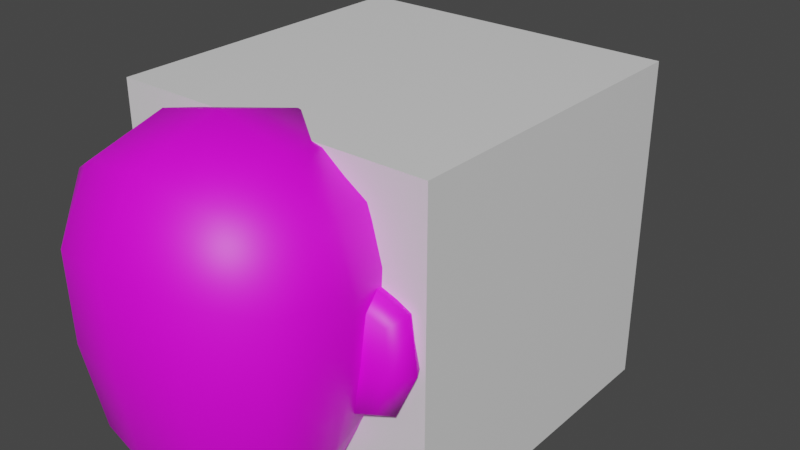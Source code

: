 # Source: submarina_005.blend  (saved by Blender 2.90.8; exported with 4.5.12 LTS)
import bpy
from mathutils import Matrix  # noqa: F401  (used for matrix-valued properties, if any)

bpy.ops.wm.read_factory_settings(use_empty=True)
scene = bpy.context.scene
scene.name = 'Scene'

# ---- collections
col_collection = bpy.data.collections.new('Collection'); scene.collection.children.link(col_collection)

# ---- images (referenced by path relative to the original .blend; pixels are not part of the script)
import os
ASSET_DIR = os.environ.get("B2B_ASSET_DIR", "")  # directory of the original .blend (textures are referenced by path, not embedded)
HERE = os.path.dirname(os.path.abspath(__file__))  # packed textures are extracted next to this script under _unpacked/

def load_image(name, relpath, width, height, colorspace="sRGB"):
    """Load a texture the original file referenced (path relative to the .blend, or extracted next to this script)."""
    p = next((c for c in (os.path.join(HERE, relpath), os.path.join(ASSET_DIR, relpath)) if relpath and os.path.exists(c)), "")
    if p:
        img = bpy.data.images.load(p, check_existing=True)
        img.name = name
    else:  # same state as the original file: an image datablock whose file is absent (Cycles renders it pink)
        img = bpy.data.images.new(name, width, height)
        img.source = "FILE"
        img.filepath = "//" + (relpath or name)
    img.colorspace_settings.name = colorspace
    return img
img_submarine = load_image('submarine', 'textures/submarine.png', 1024, 1024, 'sRGB')

# ---- materials (node trees are filled in below, after node groups)
mat_material = bpy.data.materials.new('Material')
mat_material.alpha_threshold = 0.0
mat_material.use_transparent_shadow = False
mat_material.line_color = (0.0, 0.0, 0.0, 1.0)
mat_submarine = bpy.data.materials.new('submarine')
mat_submarine.use_transparent_shadow = False

# ---- node groups
ng_auto_smooth = bpy.data.node_groups.new('Auto Smooth', 'GeometryNodeTree')
_s = ng_auto_smooth.interface.new_socket(name='Geometry', in_out='OUTPUT', socket_type='NodeSocketGeometry')
_s = ng_auto_smooth.interface.new_socket(name='Geometry', in_out='INPUT', socket_type='NodeSocketGeometry')
_s = ng_auto_smooth.interface.new_socket(name='Angle', in_out='INPUT', socket_type='NodeSocketFloat')
_s.subtype = 'ANGLE'
_s.min_value = 0.0
_s.max_value = 3.142
ng_auto_smooth.is_modifier = True
_N = ng_auto_smooth.nodes; _L = ng_auto_smooth.links
n0 = _N.new('NodeGroupOutput'); n0.name = 'Group Output'; n0.location = (480, -100)
n1 = _N.new('NodeGroupInput'); n1.name = 'Group Input'; n1.location = (-420, -300)
n2 = _N.new('NodeGroupInput'); n2.name = 'Group Input.001'; n2.location = (-60, -100)
n3 = _N.new('GeometryNodeSetShadeSmooth'); n3.name = 'Set Shade Smooth'; n3.location = (120, -100)
n3.domain = 'EDGE'
n4 = _N.new('GeometryNodeSetShadeSmooth'); n4.name = 'Set Shade Smooth.001'; n4.location = (300, -100)
n5 = _N.new('GeometryNodeInputMeshEdgeAngle'); n5.name = 'Edge Angle'; n5.location = (-420, -220)
n6 = _N.new('GeometryNodeInputEdgeSmooth'); n6.name = 'Is Edge Smooth'; n6.location = (-60, -160)
n7 = _N.new('GeometryNodeInputShadeSmooth'); n7.name = 'Is Face Smooth'; n7.location = (-240, -340)
n8 = _N.new('FunctionNodeBooleanMath'); n8.name = 'Boolean Math'; n8.location = (-60, -220)
n9 = _N.new('FunctionNodeCompare'); n9.name = 'Compare'; n9.location = (-240, -180)
n9.operation = 'LESS_EQUAL'
_L.new(n5.outputs[0], n9.inputs[0])
_L.new(n4.outputs[0], n0.inputs[0])
_L.new(n1.outputs[1], n9.inputs[1])
_L.new(n9.outputs[0], n8.inputs[0])
_L.new(n7.outputs[0], n8.inputs[1])
_L.new(n2.outputs[0], n3.inputs[0])
_L.new(n6.outputs[0], n3.inputs[1])
_L.new(n3.outputs[0], n4.inputs[0])
_L.new(n8.outputs[0], n3.inputs[2])
n0.is_active_output = True

# ---- material node trees
mat_material.use_nodes = True; mat_material.node_tree.nodes.clear()
_N = mat_material.node_tree.nodes; _L = mat_material.node_tree.links
n0 = _N.new('ShaderNodeOutputMaterial'); n0.name = 'Material Output'; n0.location = (300, 300)
n1 = _N.new('ShaderNodeBsdfPrincipled'); n1.name = 'Principled BSDF'; n1.location = (10, 300)
n1.distribution = 'GGX'
n1.subsurface_method = 'BURLEY'
n1.inputs[2].default_value = 0.4
n1.inputs[3].default_value = 1.45
n1.inputs[27].default_value = (0.0, 0.0, 0.0, 1.0)
n1.inputs[28].default_value = 1.0
_L.new(n1.outputs[0], n0.inputs[0])
n0.is_active_output = True
mat_submarine.use_nodes = True; mat_submarine.node_tree.nodes.clear()
_N = mat_submarine.node_tree.nodes; _L = mat_submarine.node_tree.links
n0 = _N.new('ShaderNodeBsdfPrincipled'); n0.name = 'Principled BSDF'; n0.location = (10, 300)
n0.distribution = 'GGX'
n0.subsurface_method = 'BURLEY'
n0.inputs[3].default_value = 1.45
n0.inputs[27].default_value = (0.0, 0.0, 0.0, 1.0)
n0.inputs[28].default_value = 1.0
n1 = _N.new('ShaderNodeOutputMaterial'); n1.name = 'Material Output'; n1.location = (300, 300)
n2 = _N.new('ShaderNodeTexImage'); n2.name = 'Image Texture'; n2.location = (-280, 280)
n2.image = img_submarine
_L.new(n0.outputs[0], n1.inputs[0])
_L.new(n2.outputs[0], n0.inputs[0])
n1.is_active_output = True

# ---- world
world_world = bpy.data.worlds.new('World'); scene.world = world_world
world_world.use_nodes = True; world_world.node_tree.nodes.clear()
_N = world_world.node_tree.nodes; _L = world_world.node_tree.links
n0 = _N.new('ShaderNodeOutputWorld'); n0.name = 'World Output'; n0.location = (300, 300)
n1 = _N.new('ShaderNodeBackground'); n1.name = 'Background'; n1.location = (10, 300)
n1.inputs[0].default_value = (0.05088, 0.05088, 0.05088, 1.0)
_L.new(n1.outputs[0], n0.inputs[0])
n0.is_active_output = True
world_world.color = (0.05088, 0.05088, 0.05088)
world_world.use_sun_shadow = False
world_world.sun_shadow_jitter_overblur = 0.0

# ---- meshes
me_cube = bpy.data.meshes.new('Cube')
me_cube.from_pydata([(1.0, 1.0, 1.0), (1.0, 1.0, -1.0), (1.0, -1.0, 1.0), (1.0, -1.0, -1.0), (-1.0, 1.0, 1.0), (-1.0, 1.0, -1.0), (-1.0, -1.0, 1.0), (-1.0, -1.0, -1.0)], [], [(0, 4, 6, 2), (3, 2, 6, 7), (7, 6, 4, 5), (5, 1, 3, 7), (1, 0, 2, 3), (5, 4, 0, 1)])
_uv = me_cube.uv_layers.new(name='UVMap')
_uv.uv.foreach_set('vector', [0.625, 0.5, 0.875, 0.5, 0.875, 0.75, 0.625, 0.75, 0.375, 0.75, 0.625, 0.75, 0.625, 1.0, 0.375, 1.0, 0.375, 0.0, 0.625, 0.0, 0.625, 0.25, 0.375, 0.25, 0.125, 0.5, 0.375, 0.5, 0.375, 0.75, 0.125, 0.75, 0.375, 0.5, 0.625, 0.5, 0.625, 0.75, 0.375, 0.75, 0.375, 0.25, 0.625, 0.25, 0.625, 0.5, 0.375, 0.5])
me_cube.materials.append(mat_material)
me_cube.use_remesh_preserve_volume = False
me_cube.use_remesh_preserve_attributes = False
me_cube.use_mirror_vertex_groups = False
me_cube.update()
me_cube_001 = bpy.data.meshes.new('Cube.001')
me_cube_001.from_pydata([(0.6469, -0.7878, -0.5803), (0.6469, -0.7878, 0.07762), (0.5051, 0.6767, -0.5486), (0.5051, 0.6767, -0.06848), (0.686, -0.0583, -0.6583), (0.686, -0.0583, 0.1303), (0.2938, 0.8027, 0.008165), (0.5335, 0.7176, -0.3127), (0.6066, 0.3874, -0.6186), (0.7049, -0.4997, 0.1507), (0.6965, -0.8234, -0.2513), (0.3921, -0.9302, -0.7033), (0.2938, 0.8027, -0.6357), (0.3921, -0.9302, 0.2007), (0.7049, -0.4997, -0.6565), (0.6066, 0.3874, 0.04133), (0.381, -0.06344, 0.3673), (0.381, -0.06344, -0.8954), (0.7937, -0.05625, -0.264), (0.283, 0.9281, -0.3229), (0.8128, -0.4814, -0.2529), (0.3968, -0.5653, -0.895), (0.3968, -0.5496, 0.3892), (0.397, -1.055, -0.2513), (0.338, 0.4071, 0.238), (0.338, 0.4384, -0.8165), (0.6989, 0.3752, -0.289), (0.273, -0.05938, 0.7322), (0.2888, -0.4158, 0.7006), (0.23, 0.2357, 0.575), (0.9504, -0.3436, -0.04991), (0.9985, -0.04268, -0.05685), (0.824, 0.1985, -0.01041), (0.8831, -0.2949, -0.1477), (0.8831, -0.2949, 0.04721), (0.9313, -0.04396, 0.06011), (0.8816, 0.2268, -0.07245), (0.824, 0.1985, -0.1452), (0.9313, -0.04396, -0.1824), (0.68, -0.04846, -0.2045), (0.5982, 0.2879, -0.1596), (0.6351, -0.04846, 0.08884), (0.6663, -0.3815, 0.07323), (0.6663, -0.3815, -0.1625), (0.5783, 0.2879, 0.003524), (0.6663, -0.4406, -0.04426), (0.5783, 0.3221, -0.07153), (0.06517, -0.08493, 0.7581), (0.06628, -0.1594, 0.7581), (0.06571, -0.1126, 0.9006), (0.06922, -0.1706, 0.8564), (0.07463, -0.1897, 1.005), (0.07928, -0.2262, 0.926), (0.08551, -0.3115, 1.053), (0.08632, -0.3144, 0.9542), (0.1188, -0.3338, 1.073), (0.12, -0.3372, 0.9349), (0.131, -0.5577, 1.078), (0.1323, -0.5276, 0.9294), (-0.6469, -0.7878, -0.5803), (-0.6469, -0.7878, 0.07762), (-0.5051, 0.6767, -0.5486), (-0.5051, 0.6767, -0.06848), (-0.686, -0.0583, -0.6583), (-0.686, -0.0583, 0.1303), (0.0, 0.8623, -0.6728), (0.0, 0.8623, 0.04302), (0.0, -1.004, -0.7522), (0.0, -1.004, 0.2496), (0.0, -0.06653, -0.9677), (-0.2938, 0.8027, 0.008165), (-0.5335, 0.7176, -0.3127), (-0.6066, 0.3874, -0.6186), (-0.7049, -0.4997, 0.1507), (-0.6965, -0.8234, -0.2513), (-0.3921, -0.9302, -0.7033), (-0.2938, 0.8027, -0.6357), (-0.3921, -0.9302, 0.2007), (0.0, -0.6045, 0.4612), (0.0, -0.6045, -0.967), (0.0, -1.145, -0.2513), (0.0, 1.001, -0.3244), (-0.7049, -0.4997, -0.6565), (-0.6066, 0.3874, 0.04133), (0.0, 0.4684, 0.2995), (0.0, 0.4684, -0.8784), (-0.381, -0.06344, 0.3673), (-0.381, -0.06344, -0.8954), (-0.7937, -0.05625, -0.264), (-0.283, 0.9281, -0.3229), (-0.8128, -0.4814, -0.2529), (-0.3968, -0.5653, -0.895), (-0.3968, -0.5496, 0.3892), (-0.397, -1.055, -0.2513), (-0.338, 0.4071, 0.238), (-0.338, 0.4384, -0.8165), (-0.6989, 0.3752, -0.289), (0.0, -0.06246, 0.8045), (0.0, -0.4707, 0.7726), (0.0, 0.297, 0.6366), (-0.273, -0.05938, 0.7322), (-0.2888, -0.4158, 0.7006), (-0.23, 0.2357, 0.575), (-0.9504, -0.3436, -0.04991), (-0.9985, -0.04268, -0.05685), (-0.824, 0.1985, -0.01041), (-0.8831, -0.2949, -0.1477), (-0.8831, -0.2949, 0.04721), (-0.9313, -0.04396, 0.06011), (-0.8816, 0.2268, -0.07245), (-0.824, 0.1985, -0.1452), (-0.9313, -0.04396, -0.1824), (-0.68, -0.04846, -0.2045), (-0.5982, 0.2879, -0.1596), (-0.6351, -0.04846, 0.08884), (-0.6663, -0.3815, 0.07323), (-0.6663, -0.3815, -0.1625), (-0.5783, 0.2879, 0.003524), (-0.6663, -0.4406, -0.04426), (-0.5783, 0.3221, -0.07153), (0.0, -0.04766, 0.7581), (-0.06517, -0.08493, 0.7581), (-0.06628, -0.1594, 0.7581), (0.0, -0.1944, 0.7581), (0.0, -0.07999, 0.9195), (-0.06571, -0.1126, 0.9006), (-0.06922, -0.1706, 0.8564), (0.0, -0.2015, 0.8331), (0.0, -0.1731, 1.041), (-0.07463, -0.1897, 1.005), (-0.07928, -0.2262, 0.926), (0.0, -0.2464, 0.883), (0.0, -0.3102, 1.102), (-0.08551, -0.3115, 1.053), (-0.08632, -0.3144, 0.9542), (0.0, -0.316, 0.904), (0.0, -0.5426, 1.003), (0.0, -0.3322, 1.141), (-0.1188, -0.3338, 1.073), (-0.12, -0.3372, 0.9349), (0.0, -0.3391, 0.8652), (0.0, -0.5725, 1.152), (-0.131, -0.5577, 1.078), (-0.1323, -0.5276, 0.9294), (0.0, -0.5124, 0.854)], [], [(65, 81, 19, 12), (81, 66, 6, 19), (19, 6, 3, 7), (12, 19, 7, 2), (4, 18, 20, 14), (18, 5, 9, 20), (20, 9, 1, 10), (14, 20, 10, 0), (69, 17, 21, 79), (17, 4, 14, 21), (21, 14, 0, 11), (79, 21, 11, 67), (5, 16, 22, 9), (16, 24, 29, 27), (22, 78, 68, 13), (9, 22, 13, 1), (0, 10, 23, 11), (10, 1, 13, 23), (23, 13, 68, 80), (11, 23, 80, 67), (3, 6, 24, 15), (6, 66, 84, 24), (78, 22, 28, 98), (15, 24, 16, 5), (65, 12, 25, 85), (12, 2, 8, 25), (25, 8, 4, 17), (85, 25, 17, 69), (2, 7, 26, 8), (7, 3, 15, 26), (26, 15, 5, 18), (8, 26, 18, 4), (27, 97, 98, 28), (29, 99, 97, 27), (22, 16, 27, 28), (24, 84, 99, 29), (45, 43, 33, 30), (41, 42, 34, 35), (44, 41, 35, 32), (42, 45, 30, 34), (46, 44, 32, 36), (39, 40, 37, 38), (40, 46, 36, 37), (43, 39, 38, 33), (37, 36, 31, 38), (36, 32, 35, 31), (31, 35, 34, 30), (38, 31, 30, 33), (47, 49, 50, 48), (48, 50, 127, 123), (124, 128, 51, 49), (49, 51, 52, 50), (50, 52, 131, 127), (128, 132, 53, 51), (51, 53, 54, 52), (52, 54, 135, 131), (53, 132, 137, 55), (136, 144, 58), (140, 56, 58, 144), (56, 55, 57, 58), (55, 137, 141, 57), (135, 54, 56, 140), (136, 57, 141), (136, 58, 57), (54, 53, 55, 56), (120, 124, 49, 47), (65, 76, 89, 81), (81, 89, 70, 66), (89, 71, 62, 70), (76, 61, 71, 89), (63, 82, 90, 88), (88, 90, 73, 64), (90, 74, 60, 73), (82, 59, 74, 90), (69, 79, 91, 87), (87, 91, 82, 63), (91, 75, 59, 82), (79, 67, 75, 91), (64, 73, 92, 86), (86, 100, 102, 94), (92, 77, 68, 78), (73, 60, 77, 92), (59, 75, 93, 74), (74, 93, 77, 60), (93, 80, 68, 77), (75, 67, 80, 93), (62, 83, 94, 70), (70, 94, 84, 66), (78, 98, 101, 92), (83, 64, 86, 94), (65, 85, 95, 76), (76, 95, 72, 61), (95, 87, 63, 72), (85, 69, 87, 95), (61, 72, 96, 71), (71, 96, 83, 62), (96, 88, 64, 83), (72, 63, 88, 96), (100, 101, 98, 97), (102, 100, 97, 99), (92, 101, 100, 86), (94, 102, 99, 84), (118, 103, 106, 116), (114, 108, 107, 115), (117, 105, 108, 114), (115, 107, 103, 118), (119, 109, 105, 117), (112, 111, 110, 113), (113, 110, 109, 119), (116, 106, 111, 112), (110, 111, 104, 109), (109, 104, 108, 105), (104, 103, 107, 108), (111, 106, 103, 104), (121, 122, 126, 125), (122, 123, 127, 126), (124, 125, 129, 128), (125, 126, 130, 129), (126, 127, 131, 130), (128, 129, 133, 132), (129, 130, 134, 133), (130, 131, 135, 134), (133, 138, 137, 132), (136, 143, 144), (140, 144, 143, 139), (139, 143, 142, 138), (138, 142, 141, 137), (135, 140, 139, 134), (136, 141, 142), (136, 142, 143), (134, 139, 138, 133), (120, 121, 125, 124)])
me_cube_001.polygons.foreach_set('use_smooth', [True] * 132)
_k = set([(57, 58), (57, 141), (58, 144), (141, 142), (142, 143), (143, 144)])
me_cube_001.attributes.new('sharp_edge', 'BOOLEAN', 'EDGE').data.foreach_set('value', [ (min(e.vertices), max(e.vertices)) in _k for e in me_cube_001.edges])
_uv = me_cube_001.uv_layers.new(name='UVMap')
_uv.uv.foreach_set('vector', [0.8047, 0.2123, 0.8483, 0.3516, 0.7487, 0.3584, 0.7115, 0.2645, 0.8483, 0.3516, 0.8223, 0.5043, 0.7197, 0.4637, 0.7487, 0.3584, 0.7487, 0.3584, 0.7197, 0.4637, 0.6505, 0.4337, 0.6563, 0.367, 0.7115, 0.2645, 0.7487, 0.3584, 0.6563, 0.367, 0.6488, 0.3033, 0.45, 0.2777, 0.4467, 0.3791, 0.3453, 0.3788, 0.3421, 0.2808, 0.4467, 0.3791, 0.4436, 0.4833, 0.3294, 0.4773, 0.3453, 0.3788, 0.3453, 0.3788, 0.3294, 0.4773, 0.2593, 0.4524, 0.2633, 0.3732, 0.3421, 0.2808, 0.3453, 0.3788, 0.2633, 0.3732, 0.2714, 0.2961, 0.4642, 0.02172, 0.4551, 0.1682, 0.3076, 0.1833, 0.2464, 0.05544, 0.4551, 0.1682, 0.45, 0.2777, 0.3421, 0.2808, 0.3076, 0.1833, 0.3076, 0.1833, 0.3421, 0.2808, 0.2714, 0.2961, 0.2087, 0.2433, 0.2464, 0.05544, 0.3076, 0.1833, 0.2087, 0.2433, 0.1042, 0.1631, 0.4436, 0.4833, 0.4444, 0.5963, 0.2852, 0.586, 0.3294, 0.4773, 0.4444, 0.5963, 0.6058, 0.5652, 0.5413, 0.6878, 0.4334, 0.7131, 0.2852, 0.586, 0.1745, 0.6938, 0.06236, 0.5503, 0.1863, 0.4943, 0.3294, 0.4773, 0.2852, 0.586, 0.1863, 0.4943, 0.2593, 0.4524, 0.2714, 0.2961, 0.2633, 0.3732, 0.1693, 0.3651, 0.2087, 0.2433, 0.2633, 0.3732, 0.2593, 0.4524, 0.1863, 0.4943, 0.1693, 0.3651, 0.1693, 0.3651, 0.1863, 0.4943, 0.06236, 0.5503, 0.02546, 0.3505, 0.2087, 0.2433, 0.1693, 0.3651, 0.02546, 0.3505, 0.1042, 0.1631, 0.6505, 0.4337, 0.7197, 0.4637, 0.6058, 0.5652, 0.5671, 0.4638, 0.7197, 0.4637, 0.8223, 0.5043, 0.7051, 0.6589, 0.6058, 0.5652, 0.1745, 0.6938, 0.2852, 0.586, 0.326, 0.695, 0.2752, 0.7897, 0.5671, 0.4638, 0.6058, 0.5652, 0.4444, 0.5963, 0.4436, 0.4833, 0.8047, 0.2123, 0.7115, 0.2645, 0.6081, 0.1977, 0.6746, 0.09083, 0.7115, 0.2645, 0.6488, 0.3033, 0.5675, 0.2855, 0.6081, 0.1977, 0.6081, 0.1977, 0.5675, 0.2855, 0.45, 0.2777, 0.4551, 0.1682, 0.6746, 0.09083, 0.6081, 0.1977, 0.4551, 0.1682, 0.4642, 0.02172, 0.6488, 0.3033, 0.6563, 0.367, 0.5579, 0.3736, 0.5675, 0.2855, 0.6563, 0.367, 0.6505, 0.4337, 0.5671, 0.4638, 0.5579, 0.3736, 0.5579, 0.3736, 0.5671, 0.4638, 0.4436, 0.4833, 0.4467, 0.3791, 0.5675, 0.2855, 0.5579, 0.3736, 0.4467, 0.3791, 0.45, 0.2777, 0.4334, 0.7131, 0.4372, 0.8193, 0.2752, 0.7897, 0.326, 0.695, 0.5413, 0.6878, 0.5907, 0.7675, 0.4372, 0.8193, 0.4334, 0.7131, 0.2852, 0.586, 0.4444, 0.5963, 0.4334, 0.7131, 0.326, 0.695, 0.6058, 0.5652, 0.7051, 0.6589, 0.5907, 0.7675, 0.5413, 0.6878, 0.32, 0.9525, 0.28, 0.967, 0.2498, 0.9018, 0.2732, 0.8701, 0.5095, 0.978, 0.4018, 0.9639, 0.434, 0.8994, 0.5052, 0.8892, 0.6254, 0.9759, 0.5095, 0.978, 0.5052, 0.8892, 0.584, 0.9034, 0.4018, 0.9639, 0.3629, 0.9464, 0.4134, 0.8658, 0.434, 0.8994, 0.6497, 0.9647, 0.6254, 0.9759, 0.584, 0.9034, 0.5962, 0.8777, 0.1721, 0.9653, 0.0568, 0.967, 0.1023, 0.9037, 0.1781, 0.8893, 0.0568, 0.967, 0.02665, 0.9557, 0.09129, 0.8737, 0.1023, 0.9037, 0.28, 0.967, 0.1721, 0.9653, 0.1781, 0.8893, 0.2498, 0.9018, 0.1023, 0.9037, 0.09129, 0.8737, 0.1813, 0.8463, 0.1781, 0.8893, 0.5962, 0.8777, 0.584, 0.9034, 0.5052, 0.8892, 0.5074, 0.8474, 0.5074, 0.8474, 0.5052, 0.8892, 0.434, 0.8994, 0.4134, 0.8658, 0.1781, 0.8893, 0.1813, 0.8463, 0.2732, 0.8701, 0.2498, 0.9018, 0.9694, 0.9058, 0.9326, 0.9261, 0.9298, 0.9044, 0.9565, 0.8894, 0.9565, 0.8894, 0.9298, 0.9044, 0.9265, 0.8799, 0.9462, 0.8703, 0.9401, 0.9467, 0.8987, 0.959, 0.8967, 0.9354, 0.9326, 0.9261, 0.9326, 0.9261, 0.8967, 0.9354, 0.9004, 0.9091, 0.9298, 0.9044, 0.9298, 0.9044, 0.9004, 0.9091, 0.9073, 0.8806, 0.9265, 0.8799, 0.8987, 0.959, 0.8567, 0.964, 0.8556, 0.9334, 0.8967, 0.9354, 0.8967, 0.9354, 0.8556, 0.9334, 0.8679, 0.9008, 0.9004, 0.9091, 0.9004, 0.9091, 0.8679, 0.9008, 0.8874, 0.8727, 0.9073, 0.8806, 0.8556, 0.9334, 0.8567, 0.964, 0.8461, 0.9699, 0.8438, 0.9321, 0.9483, 0.4976, 0.9483, 0.5446, 0.9075, 0.5209, 0.8792, 0.8583, 0.8547, 0.895, 0.7977, 0.8765, 0.8255, 0.8281, 0.8547, 0.895, 0.8438, 0.9321, 0.779, 0.9251, 0.7977, 0.8765, 0.8438, 0.9321, 0.8461, 0.9699, 0.7737, 0.9702, 0.779, 0.9251, 0.8874, 0.8727, 0.8679, 0.9008, 0.8547, 0.895, 0.8792, 0.8583, 0.9483, 0.4976, 0.9079, 0.4741, 0.9483, 0.451, 0.9483, 0.4976, 0.9075, 0.5209, 0.9079, 0.4741, 0.8679, 0.9008, 0.8556, 0.9334, 0.8438, 0.9321, 0.8547, 0.895, 0.9818, 0.924, 0.9401, 0.9467, 0.9326, 0.9261, 0.9694, 0.9058, 0.8047, 0.2123, 0.7115, 0.2645, 0.7487, 0.3584, 0.8483, 0.3516, 0.8483, 0.3516, 0.7487, 0.3584, 0.7197, 0.4637, 0.8223, 0.5043, 0.7487, 0.3584, 0.6563, 0.367, 0.6505, 0.4337, 0.7197, 0.4637, 0.7115, 0.2645, 0.6488, 0.3033, 0.6563, 0.367, 0.7487, 0.3584, 0.45, 0.2777, 0.3421, 0.2808, 0.3453, 0.3788, 0.4467, 0.3791, 0.4467, 0.3791, 0.3453, 0.3788, 0.3294, 0.4773, 0.4436, 0.4833, 0.3453, 0.3788, 0.2633, 0.3732, 0.2593, 0.4524, 0.3294, 0.4773, 0.3421, 0.2808, 0.2714, 0.2961, 0.2633, 0.3732, 0.3453, 0.3788, 0.4642, 0.02172, 0.2464, 0.05544, 0.3076, 0.1833, 0.4551, 0.1682, 0.4551, 0.1682, 0.3076, 0.1833, 0.3421, 0.2808, 0.45, 0.2777, 0.3076, 0.1833, 0.2087, 0.2433, 0.2714, 0.2961, 0.3421, 0.2808, 0.2464, 0.05544, 0.1042, 0.1631, 0.2087, 0.2433, 0.3076, 0.1833, 0.4436, 0.4833, 0.3294, 0.4773, 0.2852, 0.586, 0.4444, 0.5963, 0.4444, 0.5963, 0.4334, 0.7131, 0.5413, 0.6878, 0.6058, 0.5652, 0.2852, 0.586, 0.1863, 0.4943, 0.06236, 0.5503, 0.1745, 0.6938, 0.3294, 0.4773, 0.2593, 0.4524, 0.1863, 0.4943, 0.2852, 0.586, 0.2714, 0.2961, 0.2087, 0.2433, 0.1693, 0.3651, 0.2633, 0.3732, 0.2633, 0.3732, 0.1693, 0.3651, 0.1863, 0.4943, 0.2593, 0.4524, 0.1693, 0.3651, 0.02546, 0.3505, 0.06236, 0.5503, 0.1863, 0.4943, 0.2087, 0.2433, 0.1042, 0.1631, 0.02546, 0.3505, 0.1693, 0.3651, 0.6505, 0.4337, 0.5671, 0.4638, 0.6058, 0.5652, 0.7197, 0.4637, 0.7197, 0.4637, 0.6058, 0.5652, 0.7051, 0.6589, 0.8223, 0.5043, 0.1745, 0.6938, 0.2752, 0.7897, 0.326, 0.695, 0.2852, 0.586, 0.5671, 0.4638, 0.4436, 0.4833, 0.4444, 0.5963, 0.6058, 0.5652, 0.8047, 0.2123, 0.6746, 0.09083, 0.6081, 0.1977, 0.7115, 0.2645, 0.7115, 0.2645, 0.6081, 0.1977, 0.5675, 0.2855, 0.6488, 0.3033, 0.6081, 0.1977, 0.4551, 0.1682, 0.45, 0.2777, 0.5675, 0.2855, 0.6746, 0.09083, 0.4642, 0.02172, 0.4551, 0.1682, 0.6081, 0.1977, 0.6488, 0.3033, 0.5675, 0.2855, 0.5579, 0.3736, 0.6563, 0.367, 0.6563, 0.367, 0.5579, 0.3736, 0.5671, 0.4638, 0.6505, 0.4337, 0.5579, 0.3736, 0.4467, 0.3791, 0.4436, 0.4833, 0.5671, 0.4638, 0.5675, 0.2855, 0.45, 0.2777, 0.4467, 0.3791, 0.5579, 0.3736, 0.4334, 0.7131, 0.326, 0.695, 0.2752, 0.7897, 0.4372, 0.8193, 0.5413, 0.6878, 0.4334, 0.7131, 0.4372, 0.8193, 0.5907, 0.7675, 0.2852, 0.586, 0.326, 0.695, 0.4334, 0.7131, 0.4444, 0.5963, 0.6058, 0.5652, 0.5413, 0.6878, 0.5907, 0.7675, 0.7051, 0.6589, 0.32, 0.9525, 0.2732, 0.8701, 0.2498, 0.9018, 0.28, 0.967, 0.5095, 0.978, 0.5052, 0.8892, 0.434, 0.8994, 0.4018, 0.9639, 0.6254, 0.9759, 0.584, 0.9034, 0.5052, 0.8892, 0.5095, 0.978, 0.4018, 0.9639, 0.434, 0.8994, 0.4134, 0.8658, 0.3629, 0.9464, 0.6497, 0.9647, 0.5962, 0.8777, 0.584, 0.9034, 0.6254, 0.9759, 0.1721, 0.9653, 0.1781, 0.8893, 0.1023, 0.9037, 0.0568, 0.967, 0.0568, 0.967, 0.1023, 0.9037, 0.09129, 0.8737, 0.02665, 0.9557, 0.28, 0.967, 0.2498, 0.9018, 0.1781, 0.8893, 0.1721, 0.9653, 0.1023, 0.9037, 0.1781, 0.8893, 0.1813, 0.8463, 0.09129, 0.8737, 0.5962, 0.8777, 0.5074, 0.8474, 0.5052, 0.8892, 0.584, 0.9034, 0.5074, 0.8474, 0.4134, 0.8658, 0.434, 0.8994, 0.5052, 0.8892, 0.1781, 0.8893, 0.2498, 0.9018, 0.2732, 0.8701, 0.1813, 0.8463, 0.9694, 0.9058, 0.9565, 0.8894, 0.9298, 0.9044, 0.9326, 0.9261, 0.9565, 0.8894, 0.9462, 0.8703, 0.9265, 0.8799, 0.9298, 0.9044, 0.9401, 0.9467, 0.9326, 0.9261, 0.8967, 0.9354, 0.8987, 0.959, 0.9326, 0.9261, 0.9298, 0.9044, 0.9004, 0.9091, 0.8967, 0.9354, 0.9298, 0.9044, 0.9265, 0.8799, 0.9073, 0.8806, 0.9004, 0.9091, 0.8987, 0.959, 0.8967, 0.9354, 0.8556, 0.9334, 0.8567, 0.964, 0.8967, 0.9354, 0.9004, 0.9091, 0.8679, 0.9008, 0.8556, 0.9334, 0.9004, 0.9091, 0.9073, 0.8806, 0.8874, 0.8727, 0.8679, 0.9008, 0.8556, 0.9334, 0.8438, 0.9321, 0.8461, 0.9699, 0.8567, 0.964, 0.9483, 0.4976, 0.9075, 0.5209, 0.9483, 0.5446, 0.8792, 0.8583, 0.8255, 0.8281, 0.7977, 0.8765, 0.8547, 0.895, 0.8547, 0.895, 0.7977, 0.8765, 0.779, 0.9251, 0.8438, 0.9321, 0.8438, 0.9321, 0.779, 0.9251, 0.7737, 0.9702, 0.8461, 0.9699, 0.8874, 0.8727, 0.8792, 0.8583, 0.8547, 0.895, 0.8679, 0.9008, 0.9483, 0.4976, 0.9483, 0.451, 0.9079, 0.4741, 0.9483, 0.4976, 0.9079, 0.4741, 0.9075, 0.5209, 0.8679, 0.9008, 0.8547, 0.895, 0.8438, 0.9321, 0.8556, 0.9334, 0.9818, 0.924, 0.9694, 0.9058, 0.9326, 0.9261, 0.9401, 0.9467])
me_cube_001.materials.append(mat_submarine)
me_cube_001.use_remesh_fix_poles = True
me_cube_001.use_remesh_preserve_attributes = False
me_cube_001.use_mirror_vertex_groups = False
me_cube_001.update()
me_cube_006 = bpy.data.meshes.new('Cube.006')
me_cube_006.from_pydata([(0.1358, -1.192e-07, -0.1358), (0.08777, 0.2955, -0.08777), (0.1921, -1.192e-07, 2.98e-08), (0.1241, 0.2955, 2.98e-08), (0.1358, -1.192e-07, 0.1358), (0.08777, 0.2955, 0.08777), (0.0, -1.192e-07, -0.1921), (0.0, 0.2955, -0.1241), (-0.1358, -1.192e-07, -0.1358), (-0.08777, 0.2955, -0.08777), (-0.1921, -1.192e-07, 2.98e-08), (-0.1241, 0.2955, 2.98e-08), (-0.1358, -1.192e-07, 0.1358), (-0.08777, 0.2955, 0.08777), (0.0, -1.192e-07, 0.1921), (0.0, 0.2955, 0.1241), (0.0, 0.3601, -5.96e-08), (-0.06355, 0.2255, 0.07428), (-0.05327, 0.2214, 0.4518), (-0.0478, 0.2687, 0.07428), (-0.0373, 0.2653, 0.4518), (0.0373, 0.1884, 0.4518), (0.06355, 0.2282, 0.07428), (0.05327, 0.2323, 0.4518), (-0.08805, 0.2962, 0.2631), (0.112, 0.2234, 0.2631), (0.08805, 0.1575, 0.2631), (0.0478, 0.185, 0.07428), (-0.112, 0.2303, 0.2631), (-0.03255, 0.2255, -0.09217), (-0.3647, 0.2214, -0.272), (-0.04042, 0.2687, -0.07854), (-0.3726, 0.2653, -0.2582), (-0.4099, 0.1884, -0.1936), (-0.0961, 0.2282, 0.01789), (-0.4179, 0.2323, -0.1798), (-0.1838, 0.2962, -0.2078), (-0.2838, 0.2234, -0.03452), (-0.2718, 0.1575, -0.05527), (-0.08823, 0.185, 0.004262), (-0.1718, 0.2303, -0.2285), (0.0961, 0.2255, 0.01789), (0.4179, 0.2214, -0.1798), (0.08823, 0.2687, 0.004262), (0.4099, 0.2653, -0.1936), (0.3726, 0.1884, -0.2582), (0.03255, 0.2282, -0.09217), (0.3647, 0.2323, -0.272), (0.2718, 0.2962, -0.05527), (0.1718, 0.2234, -0.2285), (0.1838, 0.1575, -0.2078), (0.04042, 0.185, -0.07854), (0.2838, 0.2303, -0.03452)], [], [(6, 7, 1, 0), (0, 1, 3, 2), (2, 3, 5, 4), (4, 5, 15, 14), (1, 7, 16, 3), (3, 16, 15, 5), (6, 8, 9, 7), (8, 10, 11, 9), (10, 12, 13, 11), (12, 14, 15, 13), (9, 11, 16, 7), (11, 13, 15, 16), (28, 18, 20, 24), (24, 20, 23, 25), (25, 23, 21, 26), (23, 20, 18, 21), (22, 25, 26, 27), (19, 24, 25, 22), (17, 28, 24, 19), (26, 21, 18, 28), (27, 26, 28, 17), (40, 30, 32, 36), (36, 32, 35, 37), (37, 35, 33, 38), (35, 32, 30, 33), (34, 37, 38, 39), (31, 36, 37, 34), (29, 40, 36, 31), (38, 33, 30, 40), (39, 38, 40, 29), (52, 42, 44, 48), (48, 44, 47, 49), (49, 47, 45, 50), (47, 44, 42, 45), (46, 49, 50, 51), (43, 48, 49, 46), (41, 52, 48, 43), (50, 45, 42, 52), (51, 50, 52, 41)])
me_cube_006.polygons.foreach_set('use_smooth', [True] * 39)
_uv = me_cube_006.uv_layers.new(name='UVMap')
_uv.uv.foreach_set('vector', [0.8674, 0.5811, 0.9267, 0.6555, 0.9003, 0.6705, 0.834, 0.6129, 0.834, 0.6129, 0.9003, 0.6705, 0.8865, 0.6911, 0.8069, 0.6547, 0.8069, 0.6547, 0.8865, 0.6911, 0.8831, 0.7157, 0.7923, 0.7041, 0.7923, 0.7041, 0.8831, 0.7157, 0.8922, 0.7437, 0.7921, 0.7567, 0.9003, 0.6705, 0.9267, 0.6555, 0.9267, 0.7067, 0.8865, 0.6911, 0.8865, 0.6911, 0.9267, 0.7067, 0.8922, 0.7437, 0.8831, 0.7157, 0.8674, 0.5811, 0.834, 0.6129, 0.9003, 0.6705, 0.9267, 0.6555, 0.834, 0.6129, 0.8069, 0.6547, 0.8865, 0.6911, 0.9003, 0.6705, 0.8069, 0.6547, 0.7923, 0.7041, 0.8831, 0.7157, 0.8865, 0.6911, 0.7923, 0.7041, 0.7921, 0.7567, 0.8922, 0.7437, 0.8831, 0.7157, 0.9003, 0.6705, 0.8865, 0.6911, 0.9267, 0.7067, 0.9267, 0.6555, 0.8865, 0.6911, 0.8831, 0.7157, 0.8922, 0.7437, 0.9267, 0.7067, 0.9784, 0.1102, 0.9628, 0.1747, 0.9465, 0.1714, 0.9567, 0.1105, 0.9567, 0.1105, 0.9465, 0.1714, 0.9135, 0.1704, 0.9011, 0.1132, 0.9011, 0.1132, 0.9135, 0.1704, 0.8993, 0.1742, 0.8793, 0.1147, 0.9135, 0.1704, 0.9465, 0.1714, 0.946, 0.1873, 0.9131, 0.1863, 0.9077, 0.05263, 0.9011, 0.1132, 0.8793, 0.1147, 0.8914, 0.05022, 0.9481, 0.05372, 0.9567, 0.1105, 0.9011, 0.1132, 0.9077, 0.05263, 0.9624, 0.05081, 0.9784, 0.1102, 0.9567, 0.1105, 0.9481, 0.05372, 0.9688, 0.3108, 0.9512, 0.3692, 0.9215, 0.3694, 0.9032, 0.3112, 0.9539, 0.2526, 0.9688, 0.3108, 0.9032, 0.3112, 0.9174, 0.2528, 0.9784, 0.1102, 0.9628, 0.1747, 0.9465, 0.1714, 0.9567, 0.1105, 0.9567, 0.1105, 0.9465, 0.1714, 0.9135, 0.1704, 0.9011, 0.1132, 0.9011, 0.1132, 0.9135, 0.1704, 0.8993, 0.1742, 0.8793, 0.1147, 0.9135, 0.1704, 0.9465, 0.1714, 0.946, 0.1873, 0.9131, 0.1863, 0.9077, 0.05263, 0.9011, 0.1132, 0.8793, 0.1147, 0.8914, 0.05022, 0.9481, 0.05372, 0.9567, 0.1105, 0.9011, 0.1132, 0.9077, 0.05263, 0.9624, 0.05081, 0.9784, 0.1102, 0.9567, 0.1105, 0.9481, 0.05372, 0.9688, 0.3108, 0.9512, 0.3692, 0.9215, 0.3694, 0.9032, 0.3112, 0.9539, 0.2526, 0.9688, 0.3108, 0.9032, 0.3112, 0.9174, 0.2528, 0.9784, 0.1102, 0.9628, 0.1747, 0.9465, 0.1714, 0.9567, 0.1105, 0.9567, 0.1105, 0.9465, 0.1714, 0.9135, 0.1704, 0.9011, 0.1132, 0.9011, 0.1132, 0.9135, 0.1704, 0.8993, 0.1742, 0.8793, 0.1147, 0.9135, 0.1704, 0.9465, 0.1714, 0.946, 0.1873, 0.9131, 0.1863, 0.9077, 0.05263, 0.9011, 0.1132, 0.8793, 0.1147, 0.8914, 0.05022, 0.9481, 0.05372, 0.9567, 0.1105, 0.9011, 0.1132, 0.9077, 0.05263, 0.9624, 0.05081, 0.9784, 0.1102, 0.9567, 0.1105, 0.9481, 0.05372, 0.9688, 0.3108, 0.9512, 0.3692, 0.9215, 0.3694, 0.9032, 0.3112, 0.9539, 0.2526, 0.9688, 0.3108, 0.9032, 0.3112, 0.9174, 0.2528])
me_cube_006.materials.append(mat_submarine)
me_cube_006.use_remesh_fix_poles = True
me_cube_006.use_remesh_preserve_attributes = False
me_cube_006.use_mirror_vertex_groups = False
me_cube_006.update()
arm_armature = bpy.data.armatures.new('Armature')  # bones are not reproduced

# ---- objects
ob_cube = bpy.data.objects.new('Cube', me_cube)
ob_sub_body = bpy.data.objects.new('sub_body', me_cube_001)
ob_sub_vint = bpy.data.objects.new('sub_vint', me_cube_006)
ob_armature_sub = bpy.data.objects.new('Armature_sub', arm_armature)

# ---- transforms, parenting, visibility, modifiers, constraints
ob_cube.location = (0.0, 0.0, 0.0)
ob_cube.lock_rotations_4d = False
ob_cube.empty_display_type = 'ARROWS'
ob_cube.display_type = 'WIRE'
ob_cube.lineart.crease_threshold = 0.0
ob_sub_body.parent = ob_armature_sub
ob_sub_body.matrix_parent_inverse = Matrix(((1.0, -0.0, 0.0, -0.0), (-0.0, 0.0, 1.0, -1.0), (0.0, -1.0, 0.0, -0.0), (0.0, 0.0, -0.0, 1.0)))
ob_sub_body.location = (0.0, 7.451e-09, 1.49e-08)
ob_sub_body.lineart.crease_threshold = 0.0
_m = ob_sub_body.modifiers.new('Auto Smooth', 'NODES')
_m.node_group = ng_auto_smooth
_gi = [s.identifier for s in ng_auto_smooth.interface.items_tree if s.item_type == 'SOCKET' and s.in_out == 'INPUT']
_m[_gi[1]] = 3.142  # Angle
ob_sub_vint.parent = ob_armature_sub
ob_sub_vint.matrix_parent_inverse = Matrix(((1.0, 4.103e-16, 2.647e-23, -3.482e-16), (-4.103e-16, 1.0, -1.684e-31, -1.39), (-2.647e-23, -1.086e-38, 1.0, 0.3244), (-0.0, -0.0, -0.0, 1.0)))
ob_sub_vint.location = (0.0, 0.8487, -0.3244)
ob_sub_vint.lineart.crease_threshold = 0.0
_m = ob_sub_vint.modifiers.new('Auto Smooth', 'NODES')
_m.node_group = ng_auto_smooth
_gi = [s.identifier for s in ng_auto_smooth.interface.items_tree if s.item_type == 'SOCKET' and s.in_out == 'INPUT']
_m[_gi[1]] = 3.142  # Angle
ob_armature_sub.location = (0.0, 0.0, 0.0)
ob_armature_sub.display_type = 'WIRE'
ob_armature_sub.show_in_front = True
ob_armature_sub.lineart.crease_threshold = 0.0

# ---- collection membership
col_collection.objects.link(ob_cube)
col_collection.objects.link(ob_sub_body)
col_collection.objects.link(ob_sub_vint)
col_collection.objects.link(ob_armature_sub)

# ---- scene / render settings (as saved in the file)
scene.frame_start = 1; scene.frame_end = 180; scene.frame_set(38)
scene.render.engine = 'BLENDER_EEVEE_NEXT'
scene.render.fps = 60
scene.cycles.use_denoising = False
scene.cycles.samples = 128
scene.cycles.sampling_pattern = 'TABULATED_SOBOL'
scene.cycles.use_adaptive_sampling = False
scene.cycles.use_light_tree = False
scene.view_settings.view_transform = 'Filmic'
bpy.context.view_layer.update()

# ---- added for rendering (the .blend has no active camera and no usable light): camera, sun
cam_auto = bpy.data.cameras.new('AutoCamera')
cam_auto.lens = 50.0
cam_auto.sensor_width = 36.0
cam_auto.clip_end = 1000.0
ob_auto_camera = bpy.data.objects.new('AutoCamera', cam_auto)
scene.collection.objects.link(ob_auto_camera)
ob_auto_camera.location = (3.60062, -4.3035, 2.94614)
ob_auto_camera.rotation_euler = (1.09748, -7.21219e-08, 0.694738)
scene.camera = ob_auto_camera
light_auto_sun = bpy.data.lights.new('AutoSun', 'SUN')
light_auto_sun.energy = 3.0
light_auto_sun.angle = 0.0523599
ob_auto_sun = bpy.data.objects.new('AutoSun', light_auto_sun)
scene.collection.objects.link(ob_auto_sun)
ob_auto_sun.rotation_euler = (0.872665, 0.174533, 0.523599)
bpy.context.view_layer.update()

